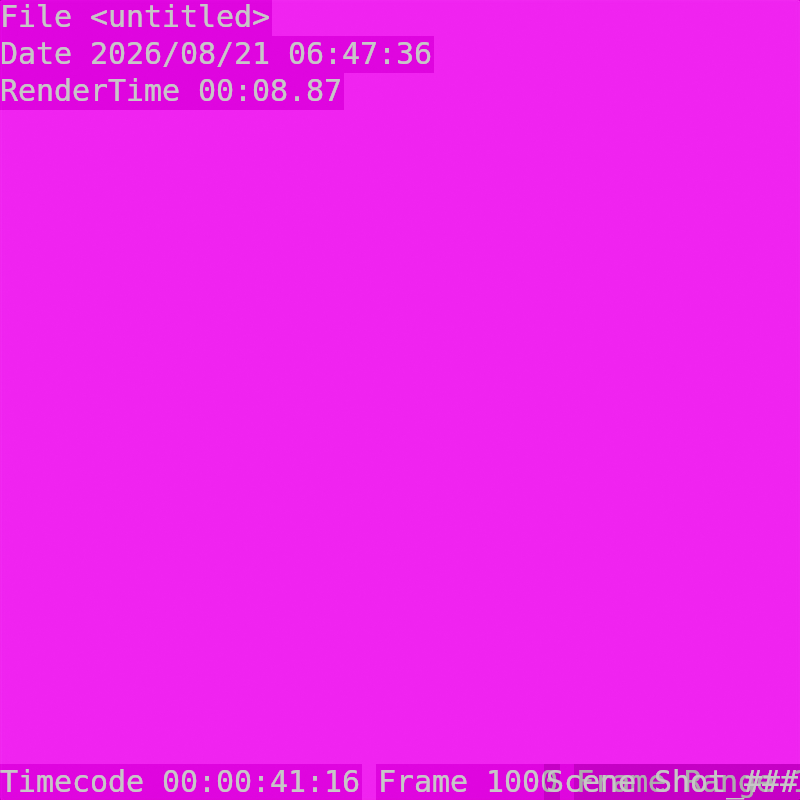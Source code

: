 # Source: compositor_template.blend  (saved by Blender 4.3.34; exported with 4.5.12 LTS)
import bpy
from mathutils import Matrix  # noqa: F401  (used for matrix-valued properties, if any)

bpy.ops.wm.read_factory_settings(use_empty=True)
scene = bpy.context.scene
scene.name = 'Shot_###'

# ---- world
world_world = bpy.data.worlds.new('World'); scene.world = world_world
world_world.use_nodes = True; world_world.node_tree.nodes.clear()
_N = world_world.node_tree.nodes; _L = world_world.node_tree.links
n0 = _N.new('ShaderNodeOutputWorld'); n0.name = 'World Output'; n0.location = (300, 300)
n1 = _N.new('ShaderNodeMapping'); n1.name = 'Mapping'; n1.location = (-754, 387)
n1.width = 240
n2 = _N.new('ShaderNodeTexCoord'); n2.name = 'Texture Coordinate'; n2.location = (-954, 370)
n3 = _N.new('ShaderNodeBackground'); n3.name = 'Background'; n3.location = (10, 300)
n4 = _N.new('ShaderNodeTexEnvironment'); n4.name = 'Environment Texture'; n4.location = (-454, 358)
_L.new(n3.outputs[0], n0.inputs[0])
_L.new(n4.outputs[0], n3.inputs[0])
_L.new(n1.outputs[0], n4.inputs[0])
_L.new(n2.outputs[0], n1.inputs[0])
n0.is_active_output = True
world_world.color = (0.05088, 0.05088, 0.05088)
world_world.use_sun_shadow = False
world_world.sun_shadow_jitter_overblur = 0.0

# ---- objects

# ---- transforms, parenting, visibility, modifiers, constraints

# ---- collection membership

# ---- scene / render settings (as saved in the file)
scene.frame_start = 1000; scene.frame_end = 1250; scene.frame_set(1000)
scene.render.engine = 'CYCLES'
scene.render.image_settings.file_format = 'OPEN_EXR'
scene.render.image_settings.color_depth = '32'
scene.render.image_settings.exr_codec = 'DWAA'
scene.render.resolution_x = 2000
scene.render.resolution_y = 2000
scene.render.use_stamp_frame_range = True
scene.render.use_stamp_lens = True
scene.render.use_stamp_note = True
scene.render.use_stamp = True
scene.render.stamp_font_size = 30
scene.render.use_persistent_data = True
scene.render.compositor_device = 'GPU'
scene.cycles.denoising_use_gpu = True
scene.cycles.samples = 512
scene.cycles.sampling_pattern = 'TABULATED_SOBOL'
scene.cycles.use_adaptive_sampling = False
scene.eevee.use_gtao = True
scene.eevee.gtao_distance = 2.0
scene.eevee.use_raytracing = True
scene.view_settings.view_transform = 'Khronos PBR Neutral'
bpy.context.view_layer.update()

# ---- added for rendering (the .blend has no active camera and no usable light): camera, sun
cam_auto = bpy.data.cameras.new('AutoCamera')
cam_auto.lens = 50.0
cam_auto.sensor_width = 36.0
cam_auto.clip_end = 1000.0
ob_auto_camera = bpy.data.objects.new('AutoCamera', cam_auto)
scene.collection.objects.link(ob_auto_camera)
ob_auto_camera.location = (9.25225, -11.1027, 7.4018)
ob_auto_camera.rotation_euler = (1.09748, -7.21219e-08, 0.694738)
scene.camera = ob_auto_camera
light_auto_sun = bpy.data.lights.new('AutoSun', 'SUN')
light_auto_sun.energy = 3.0
light_auto_sun.angle = 0.0523599
ob_auto_sun = bpy.data.objects.new('AutoSun', light_auto_sun)
scene.collection.objects.link(ob_auto_sun)
ob_auto_sun.rotation_euler = (0.872665, 0.174533, 0.523599)
bpy.context.view_layer.update()
